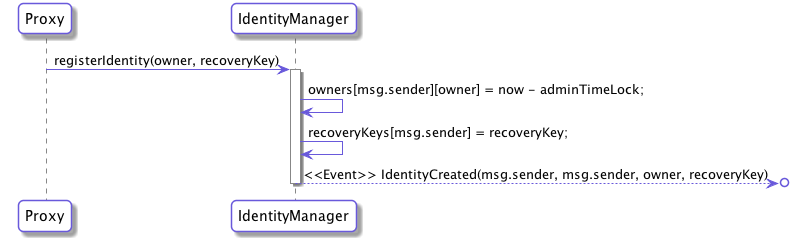

The diagram above was rendered by PlantUML. Its source (embedded in the PNG):
@startuml
skinparam roundcorner 10
skinparam BoxPadding 10
skinparam headerFontColor #6959DB
skinparam headerFontSize 18
skinparam sequence {
  ArrowColor #6959DB
  GroupBackgroundColor #6959DB
  GroupBorderColor #EDECFF
  GroupHeaderFontColor #ffffff
  BoxBorderColor #6959DB
  BoxBackgroundColor #EDECFF
  BoxPadding 10

  ParticipantBorderColor #6959DB
  ParticipantBackgroundColor #ffffff
  ParticipantPadding 10

  ActorBorderColor #6959DB
  ActorBackgroundColor #ffffff
  EntityBorderColor #6959DB
  EntityBackgroundColor #ffffff
  DatabaseBorderColor #6959DB
  DatabaseBackgroundColor #ffffff

  LifeLineBorderColor #878787
}

participant Proxy as p
participant IdentityManager as im

p->im:registerIdentity(owner, recoveryKey)
activate im
im->im:owners[msg.sender][owner] = now - adminTimeLock;
im->im:recoveryKeys[msg.sender] = recoveryKey;
im-->o]: <<Event>> IdentityCreated(msg.sender, msg.sender, owner, recoveryKey)
deactivate im

@enduml